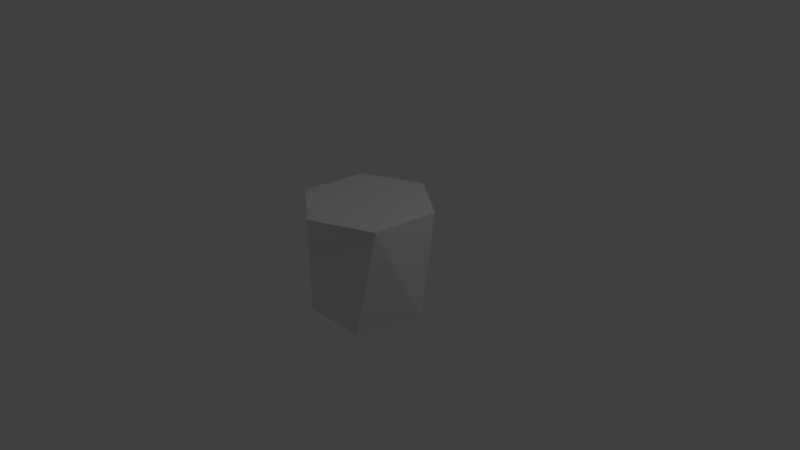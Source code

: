 # Source: scutoid.blend  (saved by Blender 2.79.0; exported with 4.5.12 LTS)
import bpy
from mathutils import Matrix  # noqa: F401  (used for matrix-valued properties, if any)

bpy.ops.wm.read_factory_settings(use_empty=True)
scene = bpy.context.scene
scene.name = 'Scene'

# ---- collections
col_collection_1 = bpy.data.collections.new('Collection 1'); scene.collection.children.link(col_collection_1)

# ---- world
world_world = bpy.data.worlds.new('World'); scene.world = world_world
world_world.color = (0.05088, 0.05088, 0.05088)
world_world.use_sun_shadow = False
world_world.sun_shadow_jitter_overblur = 0.0
world_world.cycles.sampling_method = 'MANUAL'

# ---- cameras
cam_camera = bpy.data.cameras.new('Camera')
cam_camera.clip_end = 100.0
cam_camera.lens = 35.0
cam_camera.sensor_width = 32.0
cam_camera.sensor_height = 18.0
cam_camera.ortho_scale = 7.314
cam_camera.dof.focus_distance = 0.0
cam_camera.dof.aperture_fstop = 128.0

# ---- lights
light_lamp = bpy.data.lights.new('Lamp', 'POINT')
light_lamp.transmission_factor = 0.0
light_lamp.cutoff_distance = 30.0
light_lamp.energy = 100.0
light_lamp.shadow_buffer_clip_start = 1.001
light_lamp.shadow_soft_size = 0.1
light_lamp.shadow_maximum_resolution = 0.006
light_lamp.use_absolute_resolution = True

# ---- meshes
me_cylinder = bpy.data.meshes.new('Cylinder')
me_cylinder.from_pydata([(0.0, 1.0, -1.0), (0.9511, 0.309, -1.0), (0.5878, -0.809, -1.0), (-0.5878, -0.809, -1.0), (-0.9511, 0.309, -1.0), (0.1213, 1.161, 0.9901), (1.071, 0.4747, 0.9901), (0.9517, -0.691, 0.9901), (-0.1176, -1.17, 0.9901), (-1.067, -0.4841, 0.9901), (-0.9479, 0.6816, 0.9901), (-0.5901, -0.8181, -0.004933)], [], [(0, 1, 2, 3, 4), (0, 5, 6, 1), (1, 6, 7, 2), (4, 10, 5, 0), (3, 11, 9, 10, 4), (11, 8, 9), (5, 10, 9, 8, 7, 6), (2, 7, 8, 11, 3)])
me_cylinder.use_remesh_preserve_volume = False
me_cylinder.use_remesh_preserve_attributes = False
me_cylinder.use_mirror_vertex_groups = False
me_cylinder.update()

# ---- objects
ob_cylinder = bpy.data.objects.new('Cylinder', me_cylinder)
ob_lamp = bpy.data.objects.new('Lamp', light_lamp)
ob_camera = bpy.data.objects.new('Camera', cam_camera)

# ---- transforms, parenting, visibility, modifiers, constraints
ob_cylinder.location = (0.0, 0.0, 0.0)
ob_cylinder.scale = (0.7589, 0.7589, 0.7589)
ob_cylinder.lineart.crease_threshold = 0.0
ob_lamp.location = (4.076, 1.005, 5.904)
ob_lamp.rotation_euler = (0.6503, 0.05522, 1.866)
ob_lamp.lock_rotations_4d = False
ob_lamp.empty_display_type = 'ARROWS'
ob_lamp.color = (0.0, 0.0, 0.0, 0.0)
ob_lamp.lineart.crease_threshold = 0.0
ob_camera.location = (7.481, -6.508, 5.344)
ob_camera.rotation_euler = (1.109, 0.0, 0.8149)
ob_camera.lock_rotations_4d = False
ob_camera.empty_display_type = 'ARROWS'
ob_camera.color = (0.0, 0.0, 0.0, 0.0)
ob_camera.display_type = 'WIRE'
ob_camera.lineart.crease_threshold = 0.0

# ---- collection membership
col_collection_1.objects.link(ob_cylinder)
col_collection_1.objects.link(ob_lamp)
col_collection_1.objects.link(ob_camera)

# ---- scene / render settings (as saved in the file)
scene.camera = ob_camera
scene.frame_start = 1; scene.frame_end = 250; scene.frame_set(1)
scene.render.engine = 'BLENDER_EEVEE_NEXT'
scene.render.resolution_percentage = 50
scene.render.dither_intensity = 0.0
scene.cycles.use_denoising = False
scene.cycles.samples = 128
scene.cycles.sampling_pattern = 'TABULATED_SOBOL'
scene.cycles.use_adaptive_sampling = False
scene.cycles.use_light_tree = False
scene.cycles.blur_glossy = 0.0
scene.cycles.sample_clamp_indirect = 0.0
scene.view_settings.view_transform = 'Standard'
bpy.context.view_layer.update()
